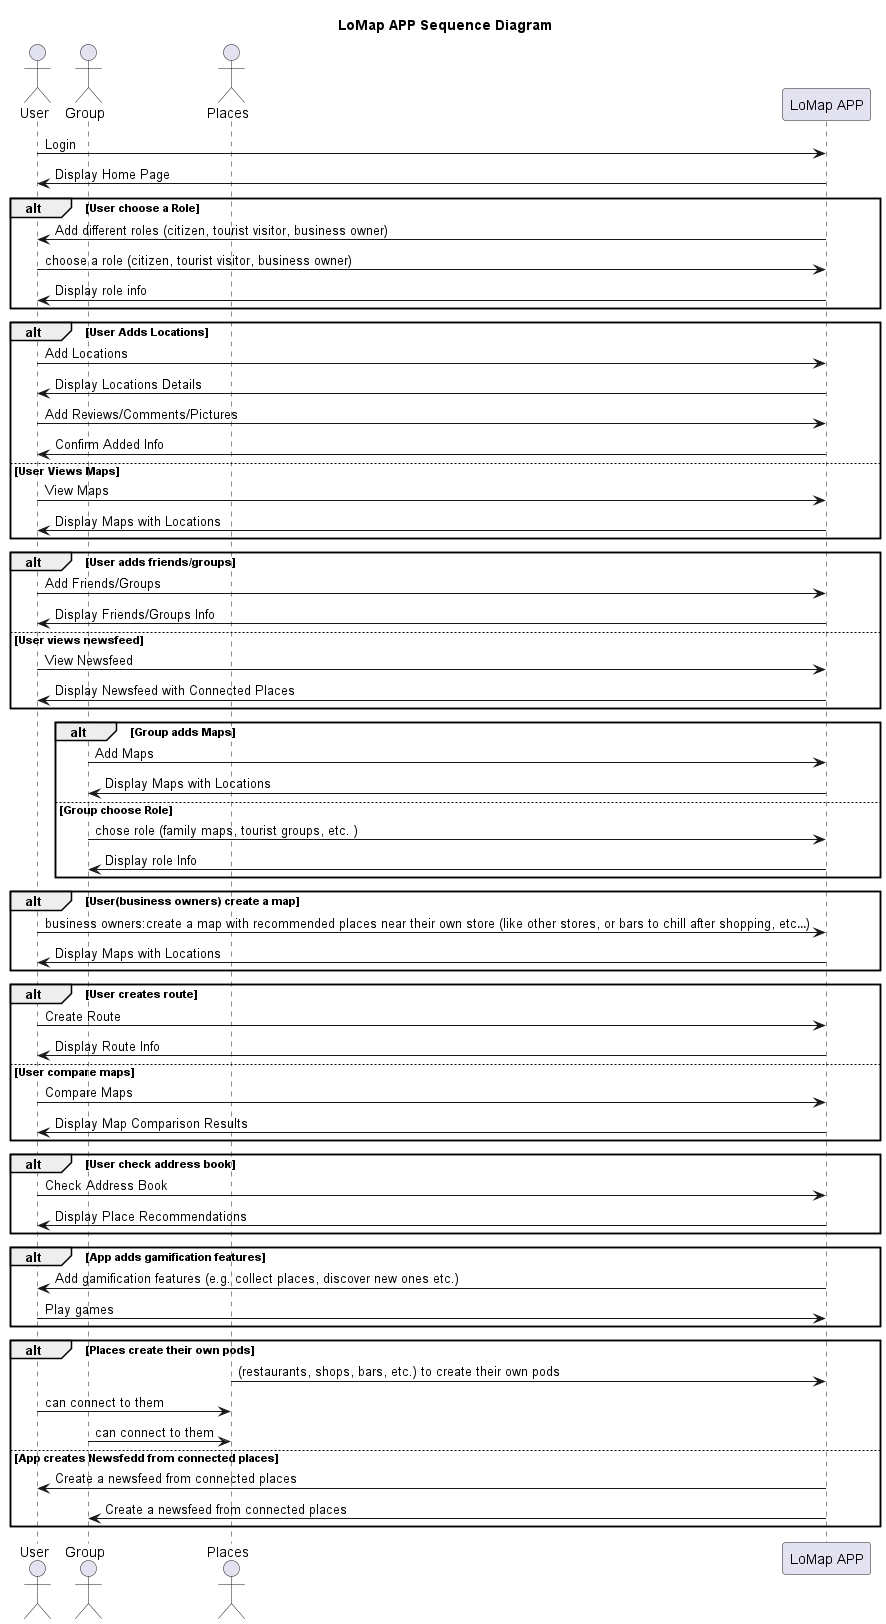

The diagram above was rendered by PlantUML. Its source (embedded in the PNG):
@startuml
title LoMap APP Sequence Diagram
actor User 
actor Group 
actor Places
participant "LoMap APP" as App

User -> App : Login 
App -> User : Display Home Page 

alt User choose a Role
App -> User : Add different roles (citizen, tourist visitor, business owner)
User -> App : choose a role (citizen, tourist visitor, business owner)
App -> User : Display role info
end
alt User Adds Locations 
    User -> App : Add Locations 
    App -> User : Display Locations Details 
    User -> App : Add Reviews/Comments/Pictures
    App -> User : Confirm Added Info
    else User Views Maps
    User -> App : View Maps 
    App -> User : Display Maps with Locations 
end
alt User adds friends/groups 
    User -> App : Add Friends/Groups 
    App -> User : Display Friends/Groups Info 
else User views newsfeed 
    User -> App : View Newsfeed 
    App -> User : Display Newsfeed with Connected Places
    end

    alt Group adds Maps
    Group -> App : Add Maps
    App -> Group : Display Maps with Locations
    else Group choose Role
    Group -> App : chose role (family maps, tourist groups, etc. )
    App -> Group : Display role Info
    end

    alt User(business owners) create a map
    User -> App : business owners:create a map with recommended places near their own store (like other stores, or bars to chill after shopping, etc…)
    App -> User :  Display Maps with Locations
    end

alt User creates route 
    User -> App : Create Route 
    App -> User : Display Route Info 
else User compare maps 
    User -> App : Compare Maps 
    App -> User : Display Map Comparison Results 
end

alt User check address book 
    User -> App : Check Address Book 
    App -> User : Display Place Recommendations 
end

alt App adds gamification features
App -> User : Add gamification features (e.g. collect places, discover new ones etc.)
User -> App : Play games
end 
alt Places create their own pods
Places -> App : (restaurants, shops, bars, etc.) to create their own pods
User -> Places : can connect to them
Group -> Places : can connect to them
else App creates Newsfedd from connected places
App -> User : Create a newsfeed from connected places
App -> Group : Create a newsfeed from connected places
end

@enduml